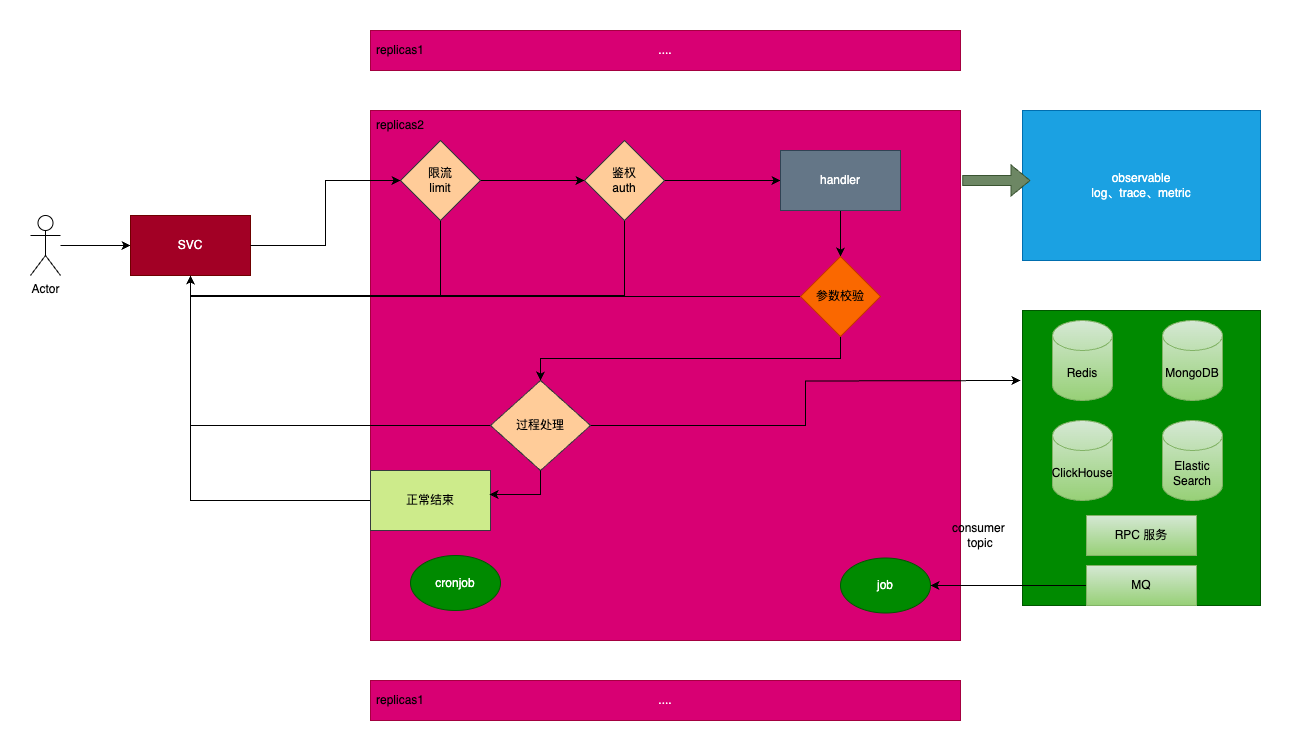

The diagram above was exported from draw.io. Its source (the exported page's mxGraphModel, read from the mxfile embedded in the PNG):
<mxGraphModel dx="2074" dy="1129" grid="1" gridSize="10" guides="1" tooltips="1" connect="1" arrows="1" fold="1" page="1" pageScale="1" pageWidth="827" pageHeight="1169" math="0" shadow="0">
  <root>
    <mxCell id="0" />
    <mxCell id="1" parent="0" />
    <mxCell id="u2Ite79Ls7eD2hQgwkKf-24" value="" style="rounded=0;whiteSpace=wrap;html=1;align=center;verticalAlign=middle;fontFamily=Helvetica;fontSize=12;fillColor=#008a00;fontColor=#ffffff;strokeColor=#005700;" vertex="1" parent="1">
      <mxGeometry x="1132" y="620" width="238" height="295" as="geometry" />
    </mxCell>
    <mxCell id="Hda7ok0zlHfC7x-v4h4N-3" style="edgeStyle=orthogonalEdgeStyle;rounded=0;orthogonalLoop=1;jettySize=auto;html=1;entryX=0;entryY=0.5;entryDx=0;entryDy=0;" parent="1" source="Hda7ok0zlHfC7x-v4h4N-1" target="Hda7ok0zlHfC7x-v4h4N-2" edge="1">
      <mxGeometry relative="1" as="geometry" />
    </mxCell>
    <mxCell id="Hda7ok0zlHfC7x-v4h4N-1" value="Actor" style="shape=umlActor;verticalLabelPosition=bottom;verticalAlign=top;html=1;outlineConnect=0;" parent="1" vertex="1">
      <mxGeometry x="140" y="525" width="30" height="60" as="geometry" />
    </mxCell>
    <mxCell id="Hda7ok0zlHfC7x-v4h4N-2" value="SVC" style="rounded=0;whiteSpace=wrap;html=1;fillColor=#a20025;fontColor=#ffffff;strokeColor=#6F0000;" parent="1" vertex="1">
      <mxGeometry x="240" y="525" width="120" height="60" as="geometry" />
    </mxCell>
    <mxCell id="Hda7ok0zlHfC7x-v4h4N-4" value="...." style="rounded=0;whiteSpace=wrap;html=1;fillColor=#d80073;strokeColor=#A50040;fontColor=#ffffff;" parent="1" vertex="1">
      <mxGeometry x="480" y="340" width="590" height="40" as="geometry" />
    </mxCell>
    <mxCell id="Hda7ok0zlHfC7x-v4h4N-5" value="replicas1" style="text;html=1;align=center;verticalAlign=middle;whiteSpace=wrap;rounded=0;" parent="1" vertex="1">
      <mxGeometry x="480" y="345" width="60" height="30" as="geometry" />
    </mxCell>
    <mxCell id="Hda7ok0zlHfC7x-v4h4N-7" value="" style="rounded=0;whiteSpace=wrap;html=1;fillColor=#d80073;strokeColor=#A50040;fontColor=#ffffff;" parent="1" vertex="1">
      <mxGeometry x="480" y="420" width="590" height="530" as="geometry" />
    </mxCell>
    <mxCell id="u2Ite79Ls7eD2hQgwkKf-1" value="replicas2" style="text;html=1;align=center;verticalAlign=middle;whiteSpace=wrap;rounded=0;" vertex="1" parent="1">
      <mxGeometry x="480" y="420" width="60" height="30" as="geometry" />
    </mxCell>
    <mxCell id="u2Ite79Ls7eD2hQgwkKf-5" style="edgeStyle=orthogonalEdgeStyle;rounded=0;orthogonalLoop=1;jettySize=auto;html=1;entryX=0.5;entryY=1;entryDx=0;entryDy=0;fontFamily=Helvetica;fontSize=12;fontColor=default;exitX=0.5;exitY=1;exitDx=0;exitDy=0;" edge="1" parent="1" source="u2Ite79Ls7eD2hQgwkKf-2" target="Hda7ok0zlHfC7x-v4h4N-2">
      <mxGeometry relative="1" as="geometry" />
    </mxCell>
    <mxCell id="u2Ite79Ls7eD2hQgwkKf-8" style="edgeStyle=orthogonalEdgeStyle;rounded=0;orthogonalLoop=1;jettySize=auto;html=1;entryX=0;entryY=0.5;entryDx=0;entryDy=0;fontFamily=Helvetica;fontSize=12;fontColor=default;" edge="1" parent="1" source="u2Ite79Ls7eD2hQgwkKf-2" target="u2Ite79Ls7eD2hQgwkKf-7">
      <mxGeometry relative="1" as="geometry" />
    </mxCell>
    <mxCell id="u2Ite79Ls7eD2hQgwkKf-2" value="限流&lt;div&gt;limit&lt;/div&gt;" style="rhombus;whiteSpace=wrap;html=1;rounded=0;align=center;verticalAlign=middle;fontFamily=Helvetica;fontSize=12;fillColor=#ffcc99;strokeColor=#36393d;" vertex="1" parent="1">
      <mxGeometry x="510" y="450" width="80" height="80" as="geometry" />
    </mxCell>
    <mxCell id="u2Ite79Ls7eD2hQgwkKf-3" style="edgeStyle=orthogonalEdgeStyle;rounded=0;orthogonalLoop=1;jettySize=auto;html=1;fontFamily=Helvetica;fontSize=12;fontColor=default;" edge="1" parent="1" source="Hda7ok0zlHfC7x-v4h4N-2" target="u2Ite79Ls7eD2hQgwkKf-2">
      <mxGeometry relative="1" as="geometry" />
    </mxCell>
    <mxCell id="u2Ite79Ls7eD2hQgwkKf-12" style="edgeStyle=orthogonalEdgeStyle;rounded=0;orthogonalLoop=1;jettySize=auto;html=1;entryX=0.5;entryY=1;entryDx=0;entryDy=0;fontFamily=Helvetica;fontSize=12;fontColor=default;exitX=0.5;exitY=1;exitDx=0;exitDy=0;" edge="1" parent="1" source="u2Ite79Ls7eD2hQgwkKf-7" target="Hda7ok0zlHfC7x-v4h4N-2">
      <mxGeometry relative="1" as="geometry" />
    </mxCell>
    <mxCell id="u2Ite79Ls7eD2hQgwkKf-16" style="edgeStyle=orthogonalEdgeStyle;rounded=0;orthogonalLoop=1;jettySize=auto;html=1;entryX=0;entryY=0.5;entryDx=0;entryDy=0;fontFamily=Helvetica;fontSize=12;fontColor=default;" edge="1" parent="1" source="u2Ite79Ls7eD2hQgwkKf-7" target="u2Ite79Ls7eD2hQgwkKf-15">
      <mxGeometry relative="1" as="geometry" />
    </mxCell>
    <mxCell id="u2Ite79Ls7eD2hQgwkKf-7" value="鉴权&lt;div&gt;auth&lt;/div&gt;" style="rhombus;whiteSpace=wrap;html=1;rounded=0;align=center;verticalAlign=middle;fontFamily=Helvetica;fontSize=12;fillColor=#ffcc99;strokeColor=#36393d;" vertex="1" parent="1">
      <mxGeometry x="694" y="450" width="80" height="80" as="geometry" />
    </mxCell>
    <mxCell id="u2Ite79Ls7eD2hQgwkKf-18" style="edgeStyle=orthogonalEdgeStyle;rounded=0;orthogonalLoop=1;jettySize=auto;html=1;entryX=0.5;entryY=0;entryDx=0;entryDy=0;fontFamily=Helvetica;fontSize=12;fontColor=default;" edge="1" parent="1" source="u2Ite79Ls7eD2hQgwkKf-15" target="u2Ite79Ls7eD2hQgwkKf-17">
      <mxGeometry relative="1" as="geometry" />
    </mxCell>
    <mxCell id="u2Ite79Ls7eD2hQgwkKf-15" value="handler" style="rounded=0;whiteSpace=wrap;html=1;align=center;verticalAlign=middle;fontFamily=Helvetica;fontSize=12;fillColor=#647687;strokeColor=#314354;fontColor=#ffffff;" vertex="1" parent="1">
      <mxGeometry x="890" y="460" width="120" height="60" as="geometry" />
    </mxCell>
    <mxCell id="u2Ite79Ls7eD2hQgwkKf-19" style="edgeStyle=orthogonalEdgeStyle;rounded=0;orthogonalLoop=1;jettySize=auto;html=1;entryX=0.5;entryY=1;entryDx=0;entryDy=0;fontFamily=Helvetica;fontSize=12;fontColor=default;" edge="1" parent="1" source="u2Ite79Ls7eD2hQgwkKf-17" target="Hda7ok0zlHfC7x-v4h4N-2">
      <mxGeometry relative="1" as="geometry" />
    </mxCell>
    <mxCell id="u2Ite79Ls7eD2hQgwkKf-30" style="edgeStyle=orthogonalEdgeStyle;rounded=0;orthogonalLoop=1;jettySize=auto;html=1;entryX=0.5;entryY=0;entryDx=0;entryDy=0;fontFamily=Helvetica;fontSize=12;fontColor=default;exitX=0.5;exitY=1;exitDx=0;exitDy=0;" edge="1" parent="1" source="u2Ite79Ls7eD2hQgwkKf-17" target="u2Ite79Ls7eD2hQgwkKf-29">
      <mxGeometry relative="1" as="geometry" />
    </mxCell>
    <mxCell id="u2Ite79Ls7eD2hQgwkKf-17" value="参数校验" style="rhombus;whiteSpace=wrap;html=1;rounded=0;align=center;verticalAlign=middle;fontFamily=Helvetica;fontSize=12;fillColor=#fa6800;strokeColor=#C73500;fontColor=#000000;" vertex="1" parent="1">
      <mxGeometry x="910" y="566" width="80" height="80" as="geometry" />
    </mxCell>
    <mxCell id="u2Ite79Ls7eD2hQgwkKf-20" value="MongoDB" style="shape=cylinder3;whiteSpace=wrap;html=1;boundedLbl=1;backgroundOutline=1;size=15;rounded=0;align=center;verticalAlign=middle;fontFamily=Helvetica;fontSize=12;fillColor=#d5e8d4;strokeColor=#82b366;gradientColor=#97d077;" vertex="1" parent="1">
      <mxGeometry x="1272" y="630" width="60" height="80" as="geometry" />
    </mxCell>
    <mxCell id="u2Ite79Ls7eD2hQgwkKf-21" value="Redis" style="shape=cylinder3;whiteSpace=wrap;html=1;boundedLbl=1;backgroundOutline=1;size=15;rounded=0;align=center;verticalAlign=middle;fontFamily=Helvetica;fontSize=12;fillColor=#d5e8d4;strokeColor=#82b366;gradientColor=#97d077;" vertex="1" parent="1">
      <mxGeometry x="1162" y="630" width="60" height="80" as="geometry" />
    </mxCell>
    <mxCell id="u2Ite79Ls7eD2hQgwkKf-25" value="ClickHouse" style="shape=cylinder3;whiteSpace=wrap;html=1;boundedLbl=1;backgroundOutline=1;size=15;rounded=0;align=center;verticalAlign=middle;fontFamily=Helvetica;fontSize=12;fillColor=#d5e8d4;strokeColor=#82b366;gradientColor=#97d077;" vertex="1" parent="1">
      <mxGeometry x="1162" y="730" width="60" height="80" as="geometry" />
    </mxCell>
    <mxCell id="u2Ite79Ls7eD2hQgwkKf-26" value="Elastic Search" style="shape=cylinder3;whiteSpace=wrap;html=1;boundedLbl=1;backgroundOutline=1;size=15;rounded=0;align=center;verticalAlign=middle;fontFamily=Helvetica;fontSize=12;fillColor=#d5e8d4;strokeColor=#82b366;gradientColor=#97d077;" vertex="1" parent="1">
      <mxGeometry x="1272" y="730" width="60" height="80" as="geometry" />
    </mxCell>
    <mxCell id="u2Ite79Ls7eD2hQgwkKf-37" style="edgeStyle=orthogonalEdgeStyle;rounded=0;orthogonalLoop=1;jettySize=auto;html=1;entryX=0.5;entryY=1;entryDx=0;entryDy=0;fontFamily=Helvetica;fontSize=12;fontColor=default;" edge="1" parent="1" source="u2Ite79Ls7eD2hQgwkKf-29" target="Hda7ok0zlHfC7x-v4h4N-2">
      <mxGeometry relative="1" as="geometry" />
    </mxCell>
    <mxCell id="u2Ite79Ls7eD2hQgwkKf-56" style="edgeStyle=orthogonalEdgeStyle;rounded=0;orthogonalLoop=1;jettySize=auto;html=1;fontFamily=Helvetica;fontSize=12;fontColor=default;" edge="1" parent="1" source="u2Ite79Ls7eD2hQgwkKf-29">
      <mxGeometry relative="1" as="geometry">
        <mxPoint x="1130" y="690" as="targetPoint" />
      </mxGeometry>
    </mxCell>
    <mxCell id="u2Ite79Ls7eD2hQgwkKf-29" value="过程处理" style="rhombus;whiteSpace=wrap;html=1;rounded=0;align=center;verticalAlign=middle;fontFamily=Helvetica;fontSize=12;fillColor=#ffcc99;strokeColor=#36393d;" vertex="1" parent="1">
      <mxGeometry x="600" y="690" width="100" height="90" as="geometry" />
    </mxCell>
    <mxCell id="u2Ite79Ls7eD2hQgwkKf-38" style="edgeStyle=orthogonalEdgeStyle;rounded=0;orthogonalLoop=1;jettySize=auto;html=1;entryX=0.5;entryY=1;entryDx=0;entryDy=0;fontFamily=Helvetica;fontSize=12;fontColor=default;" edge="1" parent="1" source="u2Ite79Ls7eD2hQgwkKf-31" target="Hda7ok0zlHfC7x-v4h4N-2">
      <mxGeometry relative="1" as="geometry" />
    </mxCell>
    <mxCell id="u2Ite79Ls7eD2hQgwkKf-31" value="正常结束" style="rounded=0;whiteSpace=wrap;html=1;align=center;verticalAlign=middle;fontFamily=Helvetica;fontSize=12;fillColor=#cdeb8b;strokeColor=#36393d;" vertex="1" parent="1">
      <mxGeometry x="480" y="780" width="120" height="60" as="geometry" />
    </mxCell>
    <mxCell id="u2Ite79Ls7eD2hQgwkKf-33" style="edgeStyle=orthogonalEdgeStyle;rounded=0;orthogonalLoop=1;jettySize=auto;html=1;entryX=0.992;entryY=0.4;entryDx=0;entryDy=0;entryPerimeter=0;fontFamily=Helvetica;fontSize=12;fontColor=default;" edge="1" parent="1" source="u2Ite79Ls7eD2hQgwkKf-29" target="u2Ite79Ls7eD2hQgwkKf-31">
      <mxGeometry relative="1" as="geometry" />
    </mxCell>
    <mxCell id="u2Ite79Ls7eD2hQgwkKf-39" value="RPC 服务" style="rounded=0;whiteSpace=wrap;html=1;align=center;verticalAlign=middle;fontFamily=Helvetica;fontSize=12;fillColor=#d5e8d4;strokeColor=#82b366;gradientColor=#97d077;" vertex="1" parent="1">
      <mxGeometry x="1196" y="825" width="110" height="40" as="geometry" />
    </mxCell>
    <mxCell id="u2Ite79Ls7eD2hQgwkKf-43" value="cronjob" style="ellipse;whiteSpace=wrap;html=1;rounded=0;align=center;verticalAlign=middle;fontFamily=Helvetica;fontSize=12;fontColor=#ffffff;fillColor=#008a00;strokeColor=#005700;" vertex="1" parent="1">
      <mxGeometry x="520" y="865" width="90" height="55" as="geometry" />
    </mxCell>
    <mxCell id="u2Ite79Ls7eD2hQgwkKf-46" value="job" style="ellipse;whiteSpace=wrap;html=1;rounded=0;align=center;verticalAlign=middle;fontFamily=Helvetica;fontSize=12;fontColor=#ffffff;fillColor=#008a00;strokeColor=#005700;" vertex="1" parent="1">
      <mxGeometry x="950" y="867.5" width="90" height="55" as="geometry" />
    </mxCell>
    <mxCell id="u2Ite79Ls7eD2hQgwkKf-59" style="edgeStyle=orthogonalEdgeStyle;rounded=0;orthogonalLoop=1;jettySize=auto;html=1;fontFamily=Helvetica;fontSize=12;fontColor=default;" edge="1" parent="1" source="u2Ite79Ls7eD2hQgwkKf-58" target="u2Ite79Ls7eD2hQgwkKf-46">
      <mxGeometry relative="1" as="geometry" />
    </mxCell>
    <mxCell id="u2Ite79Ls7eD2hQgwkKf-58" value="MQ" style="rounded=0;whiteSpace=wrap;html=1;align=center;verticalAlign=middle;fontFamily=Helvetica;fontSize=12;fillColor=#d5e8d4;strokeColor=#82b366;gradientColor=#97d077;" vertex="1" parent="1">
      <mxGeometry x="1196" y="875" width="110" height="40" as="geometry" />
    </mxCell>
    <mxCell id="u2Ite79Ls7eD2hQgwkKf-61" value="consumer&amp;nbsp;&lt;div&gt;topic&lt;/div&gt;" style="text;html=1;align=center;verticalAlign=middle;whiteSpace=wrap;rounded=0;fontFamily=Helvetica;fontSize=12;fontColor=default;" vertex="1" parent="1">
      <mxGeometry x="1060" y="830" width="60" height="30" as="geometry" />
    </mxCell>
    <mxCell id="u2Ite79Ls7eD2hQgwkKf-62" value="observable&lt;div&gt;log、trace、metric&lt;/div&gt;" style="rounded=0;whiteSpace=wrap;html=1;align=center;verticalAlign=middle;fontFamily=Helvetica;fontSize=12;fontColor=#ffffff;fillColor=#1ba1e2;strokeColor=#006EAF;" vertex="1" parent="1">
      <mxGeometry x="1132" y="420" width="238" height="150" as="geometry" />
    </mxCell>
    <mxCell id="u2Ite79Ls7eD2hQgwkKf-63" value="" style="shape=flexArrow;endArrow=classic;html=1;rounded=0;fontFamily=Helvetica;fontSize=12;fontColor=default;exitX=1.003;exitY=0.132;exitDx=0;exitDy=0;exitPerimeter=0;fillColor=#6d8764;strokeColor=#3A5431;" edge="1" parent="1" source="Hda7ok0zlHfC7x-v4h4N-7">
      <mxGeometry width="50" height="50" relative="1" as="geometry">
        <mxPoint x="1090" y="540" as="sourcePoint" />
        <mxPoint x="1140" y="490" as="targetPoint" />
      </mxGeometry>
    </mxCell>
    <mxCell id="u2Ite79Ls7eD2hQgwkKf-66" value="...." style="rounded=0;whiteSpace=wrap;html=1;fillColor=#d80073;strokeColor=#A50040;fontColor=#ffffff;" vertex="1" parent="1">
      <mxGeometry x="480" y="990" width="590" height="40" as="geometry" />
    </mxCell>
    <mxCell id="u2Ite79Ls7eD2hQgwkKf-67" value="replicas1" style="text;html=1;align=center;verticalAlign=middle;whiteSpace=wrap;rounded=0;" vertex="1" parent="1">
      <mxGeometry x="480" y="995" width="60" height="30" as="geometry" />
    </mxCell>
  </root>
</mxGraphModel>